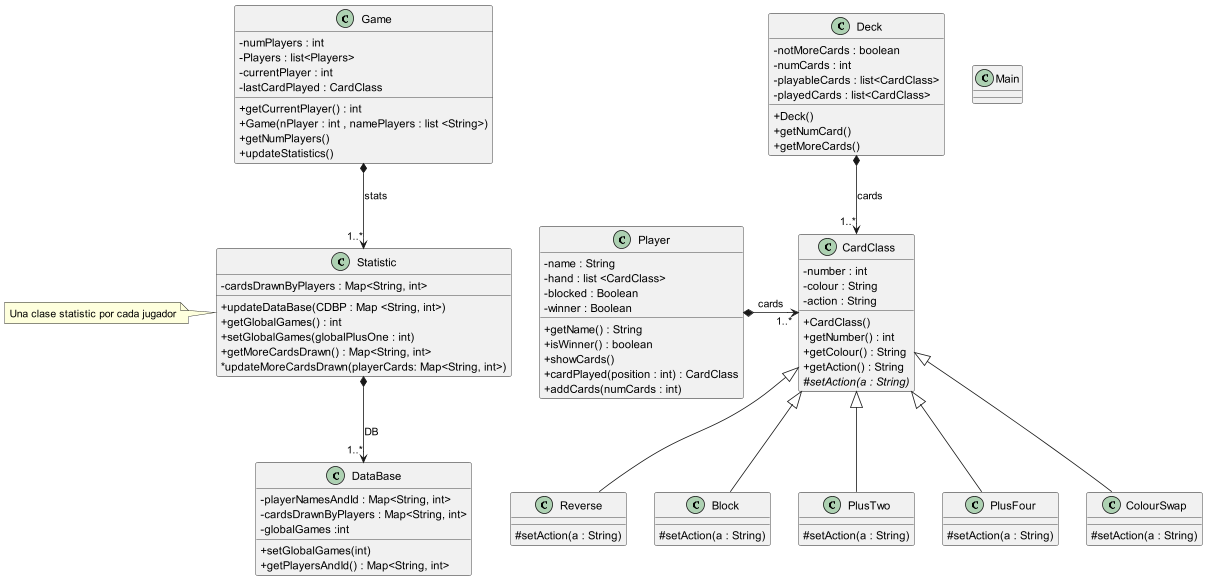

The diagram above was rendered by PlantUML. Its source (embedded in the PNG):
@startuml

skinparam classAttributeIconSize 0

class Main {}

class Player {
'Nombre que solo tendrá una persona, nadie más puede tener el mismo nombre
- name : String
'- id : int
- hand : list <CardClass>
- blocked : Boolean
- winner : Boolean

+ getName() : String
'+ getInt() : int
+ isWinner() : boolean
+ showCards()
+ cardPlayed(position : int) : CardClass
+ addCards(numCards : int)
}

class CardClass{
- number : int
- colour : String
- action : String
+ CardClass()
+ getNumber() : int
+ getColour() : String
+ getAction() : String
# {abstract} setAction(a : String)
}

class Reverse extends CardClass{
# setAction(a : String)
}

class Block extends CardClass{
# setAction(a : String)
}

class PlusTwo extends CardClass{
# setAction(a : String)
}

class PlusFour extends CardClass{
# setAction(a : String)
}

class ColourSwap extends CardClass{
# setAction(a : String)
}


class Statistic{
- cardsDrawnByPlayers : Map<String, int> /'Map donde almacenamos las cartas que ha robado cada jugador con su nombre y el número de cartas'/

+ updateDataBase(CDBP : Map <String, int>) /'Actualiza la base de datos pasando el player y el número de cartas que ha robado'/
+ getGlobalGames() : int
+ setGlobalGames(globalPlusOne : int)
+ getMoreCardsDrawn() : Map<String, int>
* updateMoreCardsDrawn(playerCards: Map<String, int>)
}

'Los nombres no se pueden repetir entre ellos, así tenemos un solo ID asignado a un nombre'
class DataBase{
- playerNamesAndId : Map<String, int> /'lista de jugadores con sus respectivos id'/
- cardsDrawnByPlayers : Map<String, int>
- globalGames :int

+ setGlobalGames(int)
+ getPlayersAndId() : Map<String, int> /'te devuelve la lista de jugadores con sus respectivos id'/
}

class Deck{
- notMoreCards : boolean
- numCards : int
- playableCards : list<CardClass>
- playedCards : list<CardClass>

+ Deck()
+ getNumCard()
+ getMoreCards() /'Shuffle the cards of the played list and add them to the playableCards'/
}

class Game{
- numPlayers : int
- Players : list<Players>
- currentPlayer : int
- lastCardPlayed : CardClass

+ getCurrentPlayer() : int
+ Game(nPlayer : int , namePlayers : list <String>)
+ getNumPlayers()
+ updateStatistics()
}

class Statistic
note left: Una clase statistic por cada jugador

Deck *-down-> "1..*" CardClass : cards
Player *-> "1..*" CardClass : cards
Game *-down-> "1..*" Statistic : stats
Statistic *-down-> "1..*" DataBase : DB
@enduml